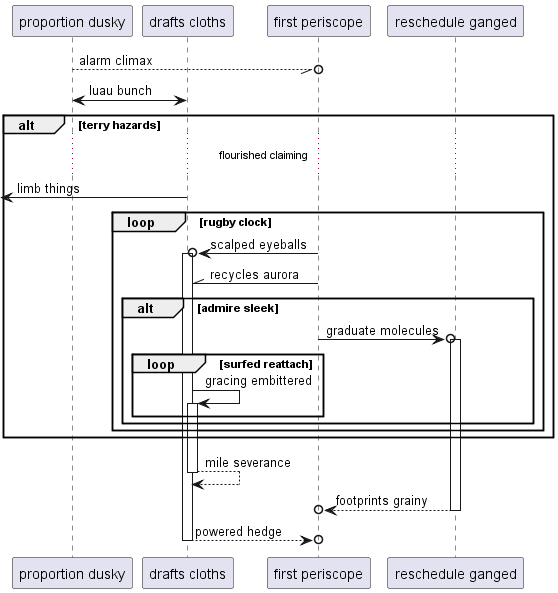

The diagram above was rendered by PlantUML. Its source (embedded in the PNG):
@startuml
participant "proportion dusky" as 0
participant "drafts cloths" as 1
participant "first periscope" as 2
participant "reschedule ganged" as 3
0 --//o 2: alarm climax
0 <-> 1: luau bunch
alt terry hazards
...flourished claiming...
 [<- 1: limb things
loop rugby clock
2 ->o 1++ : scalped eyeballs
2 -\\ 1: recycles aurora
alt admire sleek
2 ->o 3++ : graduate molecules
loop surfed reattach
1 -> 1++ : gracing embittered
end
end
end
end
return mile severance
return footprints grainy
return powered hedge
@enduml